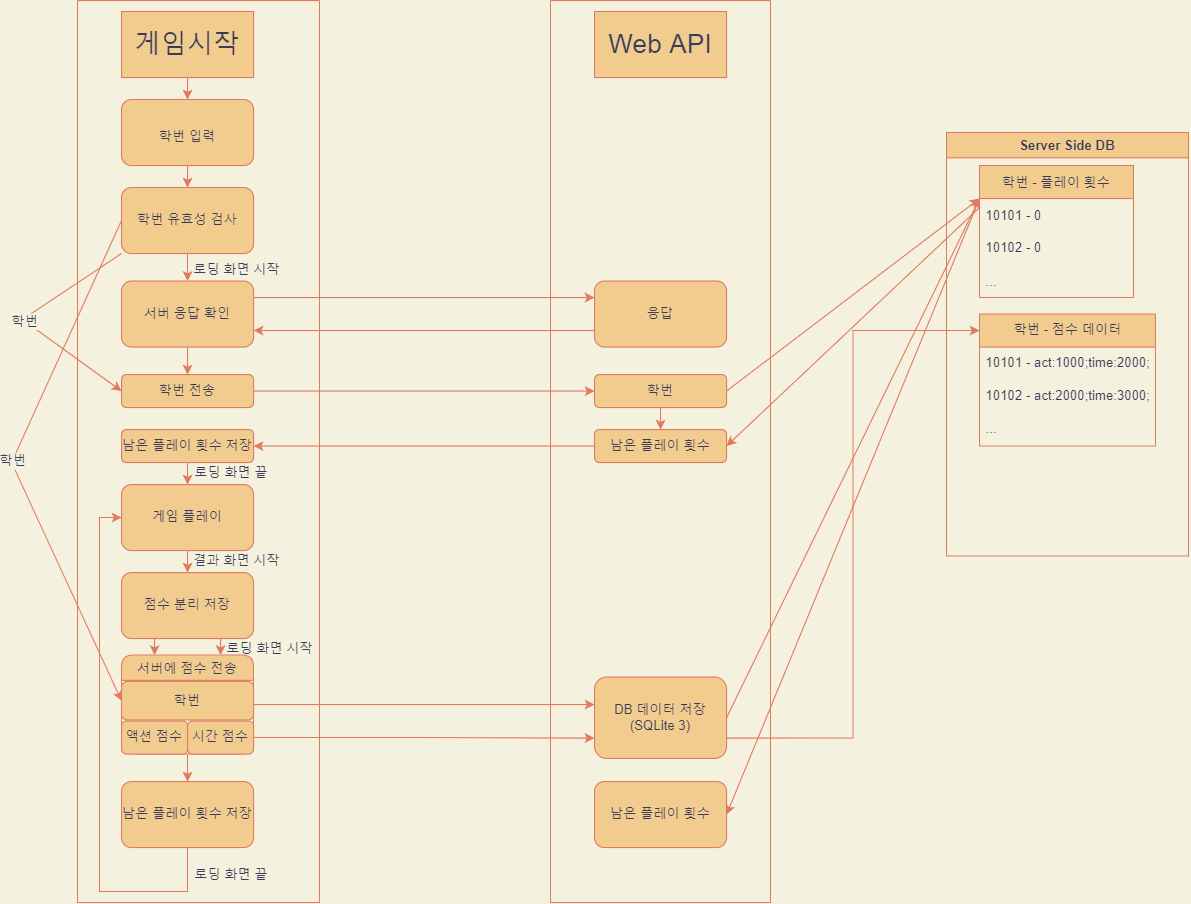

The diagram above was exported from draw.io. Its source (the exported page's mxGraphModel, read from the mxfile embedded in the PNG):
<mxGraphModel dx="994" dy="1023" grid="1" gridSize="10" guides="1" tooltips="1" connect="1" arrows="1" fold="1" page="1" pageScale="1" pageWidth="827" pageHeight="1169" background="#F4F1DE" math="0" shadow="0">
  <root>
    <mxCell id="0" />
    <mxCell id="1" parent="0" />
    <mxCell id="PQG5-CSACcldoiEFgSqN-3" value="Web API" style="rounded=0;whiteSpace=wrap;html=1;fontSize=24;fillColor=#F2CC8F;strokeColor=#E07A5F;fontColor=#393C56;" vertex="1" parent="1">
      <mxGeometry x="560" y="60" width="120" height="60" as="geometry" />
    </mxCell>
    <mxCell id="PQG5-CSACcldoiEFgSqN-10" style="edgeStyle=orthogonalEdgeStyle;rounded=0;orthogonalLoop=1;jettySize=auto;html=1;exitX=0.5;exitY=1;exitDx=0;exitDy=0;entryX=0.5;entryY=0;entryDx=0;entryDy=0;fontSize=12;labelBackgroundColor=#F4F1DE;strokeColor=#E07A5F;fontColor=#393C56;" edge="1" parent="1" source="PQG5-CSACcldoiEFgSqN-4" target="PQG5-CSACcldoiEFgSqN-9">
      <mxGeometry relative="1" as="geometry" />
    </mxCell>
    <mxCell id="PQG5-CSACcldoiEFgSqN-4" value="&lt;font style=&quot;font-size: 12px;&quot;&gt;학번 입력&lt;/font&gt;" style="rounded=1;whiteSpace=wrap;html=1;fontSize=24;fillColor=#F2CC8F;strokeColor=#E07A5F;fontColor=#393C56;" vertex="1" parent="1">
      <mxGeometry x="130" y="140" width="120" height="60" as="geometry" />
    </mxCell>
    <mxCell id="PQG5-CSACcldoiEFgSqN-32" style="edgeStyle=orthogonalEdgeStyle;rounded=0;orthogonalLoop=1;jettySize=auto;html=1;exitX=0.5;exitY=1;exitDx=0;exitDy=0;entryX=0.5;entryY=0;entryDx=0;entryDy=0;fontSize=12;labelBackgroundColor=#F4F1DE;strokeColor=#E07A5F;fontColor=#393C56;" edge="1" parent="1" source="PQG5-CSACcldoiEFgSqN-2" target="PQG5-CSACcldoiEFgSqN-4">
      <mxGeometry relative="1" as="geometry" />
    </mxCell>
    <mxCell id="PQG5-CSACcldoiEFgSqN-2" value="&lt;font style=&quot;font-size: 24px;&quot;&gt;게임시작&lt;/font&gt;" style="rounded=0;whiteSpace=wrap;html=1;fillColor=#F2CC8F;strokeColor=#E07A5F;fontColor=#393C56;" vertex="1" parent="1">
      <mxGeometry x="130" y="60" width="120" height="60" as="geometry" />
    </mxCell>
    <mxCell id="PQG5-CSACcldoiEFgSqN-30" style="edgeStyle=orthogonalEdgeStyle;rounded=0;orthogonalLoop=1;jettySize=auto;html=1;exitX=0.5;exitY=1;exitDx=0;exitDy=0;fontSize=12;labelBackgroundColor=#F4F1DE;strokeColor=#E07A5F;fontColor=#393C56;" edge="1" parent="1" source="PQG5-CSACcldoiEFgSqN-9" target="PQG5-CSACcldoiEFgSqN-23">
      <mxGeometry relative="1" as="geometry" />
    </mxCell>
    <mxCell id="PQG5-CSACcldoiEFgSqN-9" value="학번 유효성 검사" style="rounded=1;whiteSpace=wrap;html=1;fontSize=12;fillColor=#F2CC8F;strokeColor=#E07A5F;fontColor=#393C56;" vertex="1" parent="1">
      <mxGeometry x="130" y="220" width="120" height="60" as="geometry" />
    </mxCell>
    <mxCell id="PQG5-CSACcldoiEFgSqN-14" style="edgeStyle=orthogonalEdgeStyle;rounded=0;orthogonalLoop=1;jettySize=auto;html=1;exitX=1;exitY=0.5;exitDx=0;exitDy=0;entryX=0;entryY=0.5;entryDx=0;entryDy=0;fontSize=12;labelBackgroundColor=#F4F1DE;strokeColor=#E07A5F;fontColor=#393C56;" edge="1" parent="1" source="PQG5-CSACcldoiEFgSqN-11" target="PQG5-CSACcldoiEFgSqN-12">
      <mxGeometry relative="1" as="geometry" />
    </mxCell>
    <mxCell id="PQG5-CSACcldoiEFgSqN-11" value="학번 전송" style="rounded=1;whiteSpace=wrap;html=1;fontSize=12;fillColor=#F2CC8F;strokeColor=#E07A5F;fontColor=#393C56;" vertex="1" parent="1">
      <mxGeometry x="130" y="390" width="120" height="30" as="geometry" />
    </mxCell>
    <mxCell id="PQG5-CSACcldoiEFgSqN-12" value="학번" style="rounded=1;whiteSpace=wrap;html=1;fontSize=12;fillColor=#F2CC8F;strokeColor=#E07A5F;fontColor=#393C56;" vertex="1" parent="1">
      <mxGeometry x="560" y="390" width="120" height="30" as="geometry" />
    </mxCell>
    <mxCell id="PQG5-CSACcldoiEFgSqN-22" style="edgeStyle=orthogonalEdgeStyle;rounded=0;orthogonalLoop=1;jettySize=auto;html=1;exitX=0;exitY=0.5;exitDx=0;exitDy=0;fontSize=12;labelBackgroundColor=#F4F1DE;strokeColor=#E07A5F;fontColor=#393C56;" edge="1" parent="1" source="PQG5-CSACcldoiEFgSqN-13" target="PQG5-CSACcldoiEFgSqN-20">
      <mxGeometry relative="1" as="geometry" />
    </mxCell>
    <mxCell id="PQG5-CSACcldoiEFgSqN-13" value="남은 플레이 횟수" style="rounded=1;whiteSpace=wrap;html=1;fontSize=12;fillColor=#F2CC8F;strokeColor=#E07A5F;fontColor=#393C56;" vertex="1" parent="1">
      <mxGeometry x="560" y="440" width="120" height="30" as="geometry" />
    </mxCell>
    <mxCell id="PQG5-CSACcldoiEFgSqN-35" style="edgeStyle=orthogonalEdgeStyle;rounded=0;orthogonalLoop=1;jettySize=auto;html=1;exitX=0.5;exitY=1;exitDx=0;exitDy=0;fontSize=12;labelBackgroundColor=#F4F1DE;strokeColor=#E07A5F;fontColor=#393C56;" edge="1" parent="1" source="PQG5-CSACcldoiEFgSqN-20" target="PQG5-CSACcldoiEFgSqN-31">
      <mxGeometry relative="1" as="geometry" />
    </mxCell>
    <mxCell id="PQG5-CSACcldoiEFgSqN-20" value="남은 플레이 횟수 저장" style="rounded=1;whiteSpace=wrap;html=1;fontSize=12;fillColor=#F2CC8F;strokeColor=#E07A5F;fontColor=#393C56;" vertex="1" parent="1">
      <mxGeometry x="130" y="440" width="120" height="30" as="geometry" />
    </mxCell>
    <mxCell id="PQG5-CSACcldoiEFgSqN-21" style="edgeStyle=orthogonalEdgeStyle;rounded=0;orthogonalLoop=1;jettySize=auto;html=1;exitX=0.5;exitY=1;exitDx=0;exitDy=0;fontSize=12;labelBackgroundColor=#F4F1DE;strokeColor=#E07A5F;fontColor=#393C56;" edge="1" parent="1" source="PQG5-CSACcldoiEFgSqN-12" target="PQG5-CSACcldoiEFgSqN-13">
      <mxGeometry relative="1" as="geometry" />
    </mxCell>
    <mxCell id="PQG5-CSACcldoiEFgSqN-28" style="edgeStyle=orthogonalEdgeStyle;rounded=0;orthogonalLoop=1;jettySize=auto;html=1;exitX=1;exitY=0.25;exitDx=0;exitDy=0;entryX=0;entryY=0.25;entryDx=0;entryDy=0;fontSize=12;labelBackgroundColor=#F4F1DE;strokeColor=#E07A5F;fontColor=#393C56;" edge="1" parent="1" source="PQG5-CSACcldoiEFgSqN-23" target="PQG5-CSACcldoiEFgSqN-24">
      <mxGeometry relative="1" as="geometry" />
    </mxCell>
    <mxCell id="PQG5-CSACcldoiEFgSqN-29" style="edgeStyle=orthogonalEdgeStyle;rounded=0;orthogonalLoop=1;jettySize=auto;html=1;exitX=0.5;exitY=1;exitDx=0;exitDy=0;entryX=0.5;entryY=0;entryDx=0;entryDy=0;fontSize=12;labelBackgroundColor=#F4F1DE;strokeColor=#E07A5F;fontColor=#393C56;" edge="1" parent="1" source="PQG5-CSACcldoiEFgSqN-23" target="PQG5-CSACcldoiEFgSqN-11">
      <mxGeometry relative="1" as="geometry" />
    </mxCell>
    <mxCell id="PQG5-CSACcldoiEFgSqN-23" value="서버 응답 확인" style="rounded=1;whiteSpace=wrap;html=1;fontSize=12;fillColor=#F2CC8F;strokeColor=#E07A5F;fontColor=#393C56;" vertex="1" parent="1">
      <mxGeometry x="130" y="305" width="120" height="60" as="geometry" />
    </mxCell>
    <mxCell id="PQG5-CSACcldoiEFgSqN-27" style="edgeStyle=orthogonalEdgeStyle;rounded=0;orthogonalLoop=1;jettySize=auto;html=1;exitX=0;exitY=0.75;exitDx=0;exitDy=0;entryX=1;entryY=0.75;entryDx=0;entryDy=0;fontSize=12;labelBackgroundColor=#F4F1DE;strokeColor=#E07A5F;fontColor=#393C56;" edge="1" parent="1" source="PQG5-CSACcldoiEFgSqN-24" target="PQG5-CSACcldoiEFgSqN-23">
      <mxGeometry relative="1" as="geometry" />
    </mxCell>
    <mxCell id="PQG5-CSACcldoiEFgSqN-24" value="응답" style="rounded=1;whiteSpace=wrap;html=1;fontSize=12;fillColor=#F2CC8F;strokeColor=#E07A5F;fontColor=#393C56;" vertex="1" parent="1">
      <mxGeometry x="560" y="305" width="120" height="60" as="geometry" />
    </mxCell>
    <mxCell id="PQG5-CSACcldoiEFgSqN-40" style="edgeStyle=orthogonalEdgeStyle;rounded=0;orthogonalLoop=1;jettySize=auto;html=1;exitX=0.5;exitY=1;exitDx=0;exitDy=0;fontSize=12;labelBackgroundColor=#F4F1DE;strokeColor=#E07A5F;fontColor=#393C56;" edge="1" parent="1" source="PQG5-CSACcldoiEFgSqN-31" target="PQG5-CSACcldoiEFgSqN-33">
      <mxGeometry relative="1" as="geometry" />
    </mxCell>
    <mxCell id="PQG5-CSACcldoiEFgSqN-31" value="게임 플레이" style="rounded=1;whiteSpace=wrap;html=1;fontSize=12;fillColor=#F2CC8F;strokeColor=#E07A5F;fontColor=#393C56;" vertex="1" parent="1">
      <mxGeometry x="130" y="490" width="120" height="60" as="geometry" />
    </mxCell>
    <mxCell id="PQG5-CSACcldoiEFgSqN-53" style="edgeStyle=orthogonalEdgeStyle;rounded=0;orthogonalLoop=1;jettySize=auto;html=1;exitX=0.25;exitY=1;exitDx=0;exitDy=0;entryX=0.25;entryY=0;entryDx=0;entryDy=0;fontSize=12;labelBackgroundColor=#F4F1DE;strokeColor=#E07A5F;fontColor=#393C56;" edge="1" parent="1" source="PQG5-CSACcldoiEFgSqN-33" target="PQG5-CSACcldoiEFgSqN-50">
      <mxGeometry relative="1" as="geometry" />
    </mxCell>
    <mxCell id="PQG5-CSACcldoiEFgSqN-54" style="edgeStyle=orthogonalEdgeStyle;rounded=0;orthogonalLoop=1;jettySize=auto;html=1;exitX=0.75;exitY=1;exitDx=0;exitDy=0;entryX=0.75;entryY=0;entryDx=0;entryDy=0;fontSize=12;labelBackgroundColor=#F4F1DE;strokeColor=#E07A5F;fontColor=#393C56;" edge="1" parent="1" source="PQG5-CSACcldoiEFgSqN-33" target="PQG5-CSACcldoiEFgSqN-50">
      <mxGeometry relative="1" as="geometry" />
    </mxCell>
    <mxCell id="PQG5-CSACcldoiEFgSqN-33" value="점수 분리 저장" style="rounded=1;whiteSpace=wrap;html=1;fontSize=12;fillColor=#F2CC8F;strokeColor=#E07A5F;fontColor=#393C56;" vertex="1" parent="1">
      <mxGeometry x="130" y="570" width="120" height="60" as="geometry" />
    </mxCell>
    <mxCell id="PQG5-CSACcldoiEFgSqN-34" value="로딩 화면 시작" style="text;html=1;strokeColor=none;fillColor=none;align=center;verticalAlign=middle;whiteSpace=wrap;rounded=0;fontSize=12;fontColor=#393C56;" vertex="1" parent="1">
      <mxGeometry x="190" y="285" width="90" height="20" as="geometry" />
    </mxCell>
    <mxCell id="PQG5-CSACcldoiEFgSqN-36" value="로딩 화면 끝" style="text;html=1;strokeColor=none;fillColor=none;align=center;verticalAlign=middle;whiteSpace=wrap;rounded=0;fontSize=12;fontColor=#393C56;" vertex="1" parent="1">
      <mxGeometry x="190" y="470" width="80" height="20" as="geometry" />
    </mxCell>
    <mxCell id="PQG5-CSACcldoiEFgSqN-37" value="" style="swimlane;startSize=0;fontSize=12;fillColor=#C7A876;strokeColor=#E07A5F;fontColor=#393C56;fillStyle=solid;strokeWidth=1;perimeterSpacing=0;" vertex="1" parent="1">
      <mxGeometry x="90" y="50" width="220" height="820" as="geometry">
        <mxRectangle x="90" y="50" width="50" height="40" as="alternateBounds" />
      </mxGeometry>
    </mxCell>
    <mxCell id="PQG5-CSACcldoiEFgSqN-41" value="결과 화면 시작" style="text;html=1;strokeColor=none;fillColor=none;align=center;verticalAlign=middle;whiteSpace=wrap;rounded=0;fontSize=12;fontColor=#393C56;" vertex="1" parent="PQG5-CSACcldoiEFgSqN-37">
      <mxGeometry x="100" y="500" width="90" height="20" as="geometry" />
    </mxCell>
    <mxCell id="PQG5-CSACcldoiEFgSqN-104" style="edgeStyle=orthogonalEdgeStyle;rounded=0;orthogonalLoop=1;jettySize=auto;html=1;exitX=0.5;exitY=1;exitDx=0;exitDy=0;strokeColor=#E07A5F;fontColor=#393C56;fillColor=#F2CC8F;" edge="1" parent="PQG5-CSACcldoiEFgSqN-37" source="PQG5-CSACcldoiEFgSqN-50" target="PQG5-CSACcldoiEFgSqN-103">
      <mxGeometry relative="1" as="geometry" />
    </mxCell>
    <mxCell id="PQG5-CSACcldoiEFgSqN-50" value="서버에 점수 전송" style="swimlane;fontSize=12;fontStyle=0;rounded=1;fillColor=#F2CC8F;strokeColor=#E07A5F;fontColor=#393C56;" vertex="1" parent="PQG5-CSACcldoiEFgSqN-37">
      <mxGeometry x="40" y="595" width="120" height="90" as="geometry" />
    </mxCell>
    <mxCell id="PQG5-CSACcldoiEFgSqN-51" value="액션 점수" style="rounded=1;whiteSpace=wrap;html=1;fontSize=12;fillColor=#F2CC8F;strokeColor=#E07A5F;fontColor=#393C56;" vertex="1" parent="PQG5-CSACcldoiEFgSqN-50">
      <mxGeometry y="60" width="60" height="30" as="geometry" />
    </mxCell>
    <mxCell id="PQG5-CSACcldoiEFgSqN-52" value="시간 점수" style="rounded=1;whiteSpace=wrap;html=1;fontSize=12;fillColor=#F2CC8F;strokeColor=#E07A5F;fontColor=#393C56;" vertex="1" parent="PQG5-CSACcldoiEFgSqN-50">
      <mxGeometry x="60" y="60" width="60" height="30" as="geometry" />
    </mxCell>
    <mxCell id="PQG5-CSACcldoiEFgSqN-59" value="학번" style="rounded=1;whiteSpace=wrap;html=1;fontSize=12;fillColor=#F2CC8F;strokeColor=#E07A5F;fontColor=#393C56;" vertex="1" parent="PQG5-CSACcldoiEFgSqN-50">
      <mxGeometry y="24" width="120" height="35" as="geometry" />
    </mxCell>
    <mxCell id="PQG5-CSACcldoiEFgSqN-55" value="로딩 화면 시작" style="text;html=1;strokeColor=none;fillColor=none;align=center;verticalAlign=middle;whiteSpace=wrap;rounded=0;fontSize=12;fontColor=#393C56;" vertex="1" parent="PQG5-CSACcldoiEFgSqN-37">
      <mxGeometry x="130" y="580" width="90" height="20" as="geometry" />
    </mxCell>
    <mxCell id="PQG5-CSACcldoiEFgSqN-103" value="남은 플레이 횟수 저장" style="rounded=1;whiteSpace=wrap;html=1;fillStyle=auto;strokeColor=#E07A5F;strokeWidth=1;fontColor=#393C56;fillColor=#F2CC8F;" vertex="1" parent="PQG5-CSACcldoiEFgSqN-37">
      <mxGeometry x="40" y="710" width="120" height="60" as="geometry" />
    </mxCell>
    <mxCell id="PQG5-CSACcldoiEFgSqN-106" value="로딩 화면 끝" style="text;html=1;strokeColor=none;fillColor=none;align=center;verticalAlign=middle;whiteSpace=wrap;rounded=0;fillStyle=auto;strokeWidth=1;fontColor=#393C56;" vertex="1" parent="PQG5-CSACcldoiEFgSqN-37">
      <mxGeometry x="100" y="780" width="80" height="30" as="geometry" />
    </mxCell>
    <mxCell id="PQG5-CSACcldoiEFgSqN-39" value="" style="swimlane;startSize=0;fontSize=12;fillColor=#F2CC8F;strokeColor=#E07A5F;fontColor=#393C56;" vertex="1" parent="1">
      <mxGeometry x="520" y="50" width="200" height="820" as="geometry" />
    </mxCell>
    <mxCell id="PQG5-CSACcldoiEFgSqN-56" value="DB 데이터 저장&lt;br&gt;(SQLite 3)" style="rounded=1;whiteSpace=wrap;html=1;fontSize=12;fillColor=#F2CC8F;strokeColor=#E07A5F;fontColor=#393C56;" vertex="1" parent="PQG5-CSACcldoiEFgSqN-39">
      <mxGeometry x="40" y="615" width="120" height="74" as="geometry" />
    </mxCell>
    <mxCell id="PQG5-CSACcldoiEFgSqN-100" value="남은 플레이 횟수" style="rounded=1;whiteSpace=wrap;html=1;fontSize=12;fillColor=#F2CC8F;strokeColor=#E07A5F;fontColor=#393C56;" vertex="1" parent="PQG5-CSACcldoiEFgSqN-39">
      <mxGeometry x="40" y="710" width="120" height="60" as="geometry" />
    </mxCell>
    <mxCell id="PQG5-CSACcldoiEFgSqN-57" style="edgeStyle=orthogonalEdgeStyle;rounded=0;orthogonalLoop=1;jettySize=auto;html=1;exitX=1;exitY=0.5;exitDx=0;exitDy=0;fontSize=12;labelBackgroundColor=#F4F1DE;strokeColor=#E07A5F;fontColor=#393C56;" edge="1" parent="1" source="PQG5-CSACcldoiEFgSqN-50">
      <mxGeometry relative="1" as="geometry">
        <mxPoint x="560" y="690" as="targetPoint" />
      </mxGeometry>
    </mxCell>
    <mxCell id="PQG5-CSACcldoiEFgSqN-58" style="edgeStyle=orthogonalEdgeStyle;rounded=0;orthogonalLoop=1;jettySize=auto;html=1;exitX=1;exitY=0.5;exitDx=0;exitDy=0;entryX=0;entryY=0.75;entryDx=0;entryDy=0;fontSize=12;labelBackgroundColor=#F4F1DE;strokeColor=#E07A5F;fontColor=#393C56;" edge="1" parent="1" source="PQG5-CSACcldoiEFgSqN-52" target="PQG5-CSACcldoiEFgSqN-56">
      <mxGeometry relative="1" as="geometry" />
    </mxCell>
    <mxCell id="PQG5-CSACcldoiEFgSqN-61" value="" style="endArrow=classic;html=1;rounded=0;fontSize=12;exitX=0;exitY=1;exitDx=0;exitDy=0;entryX=0;entryY=0.5;entryDx=0;entryDy=0;labelBackgroundColor=#F4F1DE;strokeColor=#E07A5F;fontColor=#393C56;" edge="1" parent="1" source="PQG5-CSACcldoiEFgSqN-9" target="PQG5-CSACcldoiEFgSqN-11">
      <mxGeometry relative="1" as="geometry">
        <mxPoint x="310" y="430" as="sourcePoint" />
        <mxPoint x="410" y="430" as="targetPoint" />
        <Array as="points">
          <mxPoint x="40" y="340" />
        </Array>
      </mxGeometry>
    </mxCell>
    <mxCell id="PQG5-CSACcldoiEFgSqN-62" value="학번" style="edgeLabel;resizable=0;html=1;align=center;verticalAlign=middle;rounded=1;fontSize=12;labelBackgroundColor=#F4F1DE;fontColor=#393C56;" connectable="0" vertex="1" parent="PQG5-CSACcldoiEFgSqN-61">
      <mxGeometry relative="1" as="geometry" />
    </mxCell>
    <mxCell id="PQG5-CSACcldoiEFgSqN-63" value="" style="endArrow=classic;html=1;rounded=0;fontSize=12;exitX=0;exitY=0.5;exitDx=0;exitDy=0;entryX=0;entryY=0.5;entryDx=0;entryDy=0;labelBackgroundColor=#F4F1DE;strokeColor=#E07A5F;fontColor=#393C56;" edge="1" parent="1" source="PQG5-CSACcldoiEFgSqN-9" target="PQG5-CSACcldoiEFgSqN-59">
      <mxGeometry relative="1" as="geometry">
        <mxPoint x="310" y="470" as="sourcePoint" />
        <mxPoint x="410" y="470" as="targetPoint" />
        <Array as="points">
          <mxPoint x="30" y="470" />
        </Array>
      </mxGeometry>
    </mxCell>
    <mxCell id="PQG5-CSACcldoiEFgSqN-64" value="학번" style="edgeLabel;resizable=0;html=1;align=center;verticalAlign=middle;rounded=1;fontSize=12;labelBackgroundColor=#F4F1DE;fontColor=#393C56;" connectable="0" vertex="1" parent="PQG5-CSACcldoiEFgSqN-63">
      <mxGeometry relative="1" as="geometry" />
    </mxCell>
    <mxCell id="PQG5-CSACcldoiEFgSqN-79" value="Server Side DB" style="swimlane;rounded=0;fontSize=12;fillColor=#F2CC8F;strokeColor=#E07A5F;fontColor=#393C56;" vertex="1" parent="1">
      <mxGeometry x="880" y="170" width="220" height="385" as="geometry" />
    </mxCell>
    <mxCell id="PQG5-CSACcldoiEFgSqN-80" value="학번 - 플레이 횟수" style="swimlane;fontStyle=0;childLayout=stackLayout;horizontal=1;startSize=30;horizontalStack=0;resizeParent=1;resizeParentMax=0;resizeLast=0;collapsible=1;marginBottom=0;rounded=0;fontSize=12;fillColor=#F2CC8F;strokeColor=#E07A5F;fontColor=#393C56;" vertex="1" parent="PQG5-CSACcldoiEFgSqN-79">
      <mxGeometry x="30" y="30" width="140" height="120" as="geometry" />
    </mxCell>
    <mxCell id="PQG5-CSACcldoiEFgSqN-81" value="10101 - 0" style="text;strokeColor=none;fillColor=none;align=left;verticalAlign=middle;spacingLeft=4;spacingRight=4;overflow=hidden;points=[[0,0.5],[1,0.5]];portConstraint=eastwest;rotatable=0;rounded=0;fontSize=12;fontColor=#393C56;" vertex="1" parent="PQG5-CSACcldoiEFgSqN-80">
      <mxGeometry y="30" width="140" height="30" as="geometry" />
    </mxCell>
    <mxCell id="PQG5-CSACcldoiEFgSqN-82" value="10102 - 0" style="text;strokeColor=none;fillColor=none;align=left;verticalAlign=middle;spacingLeft=4;spacingRight=4;overflow=hidden;points=[[0,0.5],[1,0.5]];portConstraint=eastwest;rotatable=0;rounded=0;fontSize=12;html=1;fontColor=#393C56;" vertex="1" parent="PQG5-CSACcldoiEFgSqN-80">
      <mxGeometry y="60" width="140" height="30" as="geometry" />
    </mxCell>
    <mxCell id="PQG5-CSACcldoiEFgSqN-83" value="..." style="text;strokeColor=none;fillColor=none;align=left;verticalAlign=middle;spacingLeft=4;spacingRight=4;overflow=hidden;points=[[0,0.5],[1,0.5]];portConstraint=eastwest;rotatable=0;rounded=0;fontSize=12;fontColor=#393C56;" vertex="1" parent="PQG5-CSACcldoiEFgSqN-80">
      <mxGeometry y="90" width="140" height="30" as="geometry" />
    </mxCell>
    <mxCell id="PQG5-CSACcldoiEFgSqN-84" value="학번 - 점수 데이터" style="swimlane;fontStyle=0;childLayout=stackLayout;horizontal=1;startSize=30;horizontalStack=0;resizeParent=1;resizeParentMax=0;resizeLast=0;collapsible=1;marginBottom=0;rounded=0;fontSize=12;html=1;fillColor=#F2CC8F;strokeColor=#E07A5F;fontColor=#393C56;" vertex="1" parent="PQG5-CSACcldoiEFgSqN-79">
      <mxGeometry x="30" y="165" width="160" height="120" as="geometry" />
    </mxCell>
    <mxCell id="PQG5-CSACcldoiEFgSqN-85" value="10101 - act:1000;time:2000;" style="text;strokeColor=none;fillColor=none;align=left;verticalAlign=middle;spacingLeft=4;spacingRight=4;overflow=hidden;points=[[0,0.5],[1,0.5]];portConstraint=eastwest;rotatable=0;rounded=0;fontSize=12;html=1;fontColor=#393C56;" vertex="1" parent="PQG5-CSACcldoiEFgSqN-84">
      <mxGeometry y="30" width="160" height="30" as="geometry" />
    </mxCell>
    <mxCell id="PQG5-CSACcldoiEFgSqN-86" value="10102 - act:2000;time:3000;" style="text;strokeColor=none;fillColor=none;align=left;verticalAlign=middle;spacingLeft=4;spacingRight=4;overflow=hidden;points=[[0,0.5],[1,0.5]];portConstraint=eastwest;rotatable=0;rounded=0;fontSize=12;html=1;fontColor=#393C56;" vertex="1" parent="PQG5-CSACcldoiEFgSqN-84">
      <mxGeometry y="60" width="160" height="30" as="geometry" />
    </mxCell>
    <mxCell id="PQG5-CSACcldoiEFgSqN-87" value="..." style="text;strokeColor=none;fillColor=none;align=left;verticalAlign=middle;spacingLeft=4;spacingRight=4;overflow=hidden;points=[[0,0.5],[1,0.5]];portConstraint=eastwest;rotatable=0;rounded=0;fontSize=12;html=1;fontColor=#393C56;" vertex="1" parent="PQG5-CSACcldoiEFgSqN-84">
      <mxGeometry y="90" width="160" height="30" as="geometry" />
    </mxCell>
    <mxCell id="PQG5-CSACcldoiEFgSqN-92" style="edgeStyle=orthogonalEdgeStyle;rounded=0;orthogonalLoop=1;jettySize=auto;html=1;fontSize=12;entryX=0;entryY=0.125;entryDx=0;entryDy=0;entryPerimeter=0;exitX=1;exitY=0.75;exitDx=0;exitDy=0;labelBackgroundColor=#F4F1DE;strokeColor=#E07A5F;fontColor=#393C56;" edge="1" parent="1" source="PQG5-CSACcldoiEFgSqN-56" target="PQG5-CSACcldoiEFgSqN-84">
      <mxGeometry relative="1" as="geometry">
        <mxPoint x="760" y="683.5454545454545" as="targetPoint" />
        <mxPoint x="680" y="702" as="sourcePoint" />
      </mxGeometry>
    </mxCell>
    <mxCell id="PQG5-CSACcldoiEFgSqN-98" value="" style="endArrow=classic;html=1;rounded=0;fontSize=12;entryX=0;entryY=0.25;entryDx=0;entryDy=0;exitX=1;exitY=0.5;exitDx=0;exitDy=0;labelBackgroundColor=#F4F1DE;strokeColor=#E07A5F;fontColor=#393C56;" edge="1" parent="1" source="PQG5-CSACcldoiEFgSqN-12" target="PQG5-CSACcldoiEFgSqN-80">
      <mxGeometry width="50" height="50" relative="1" as="geometry">
        <mxPoint x="700" y="360" as="sourcePoint" />
        <mxPoint x="650" y="430" as="targetPoint" />
      </mxGeometry>
    </mxCell>
    <mxCell id="PQG5-CSACcldoiEFgSqN-99" value="" style="endArrow=classic;html=1;rounded=0;fontSize=12;entryX=1;entryY=0.5;entryDx=0;entryDy=0;exitX=0.005;exitY=0.249;exitDx=0;exitDy=0;exitPerimeter=0;labelBackgroundColor=#F4F1DE;strokeColor=#E07A5F;fontColor=#393C56;" edge="1" parent="1" source="PQG5-CSACcldoiEFgSqN-81" target="PQG5-CSACcldoiEFgSqN-13">
      <mxGeometry width="50" height="50" relative="1" as="geometry">
        <mxPoint x="600" y="480" as="sourcePoint" />
        <mxPoint x="650" y="430" as="targetPoint" />
      </mxGeometry>
    </mxCell>
    <mxCell id="PQG5-CSACcldoiEFgSqN-101" value="" style="endArrow=classic;html=1;rounded=0;fontSize=12;entryX=1;entryY=0.5;entryDx=0;entryDy=0;labelBackgroundColor=#F4F1DE;strokeColor=#E07A5F;fontColor=#393C56;" edge="1" parent="1" target="PQG5-CSACcldoiEFgSqN-100">
      <mxGeometry width="50" height="50" relative="1" as="geometry">
        <mxPoint x="910" y="230" as="sourcePoint" />
        <mxPoint x="800" y="550" as="targetPoint" />
      </mxGeometry>
    </mxCell>
    <mxCell id="PQG5-CSACcldoiEFgSqN-102" value="" style="endArrow=classic;html=1;rounded=0;fontSize=12;exitX=1;exitY=0.5;exitDx=0;exitDy=0;labelBackgroundColor=#F4F1DE;strokeColor=#E07A5F;fontColor=#393C56;" edge="1" parent="1" source="PQG5-CSACcldoiEFgSqN-56">
      <mxGeometry width="50" height="50" relative="1" as="geometry">
        <mxPoint x="790" y="570" as="sourcePoint" />
        <mxPoint x="910" y="230" as="targetPoint" />
      </mxGeometry>
    </mxCell>
    <mxCell id="PQG5-CSACcldoiEFgSqN-105" style="edgeStyle=orthogonalEdgeStyle;rounded=0;orthogonalLoop=1;jettySize=auto;html=1;exitX=0.5;exitY=1;exitDx=0;exitDy=0;strokeColor=#E07A5F;fontColor=#393C56;fillColor=#F2CC8F;entryX=0;entryY=0.5;entryDx=0;entryDy=0;" edge="1" parent="1" source="PQG5-CSACcldoiEFgSqN-103" target="PQG5-CSACcldoiEFgSqN-31">
      <mxGeometry relative="1" as="geometry">
        <mxPoint x="30" y="570" as="targetPoint" />
        <Array as="points">
          <mxPoint x="190" y="860" />
          <mxPoint x="110" y="860" />
          <mxPoint x="110" y="520" />
        </Array>
      </mxGeometry>
    </mxCell>
  </root>
</mxGraphModel>